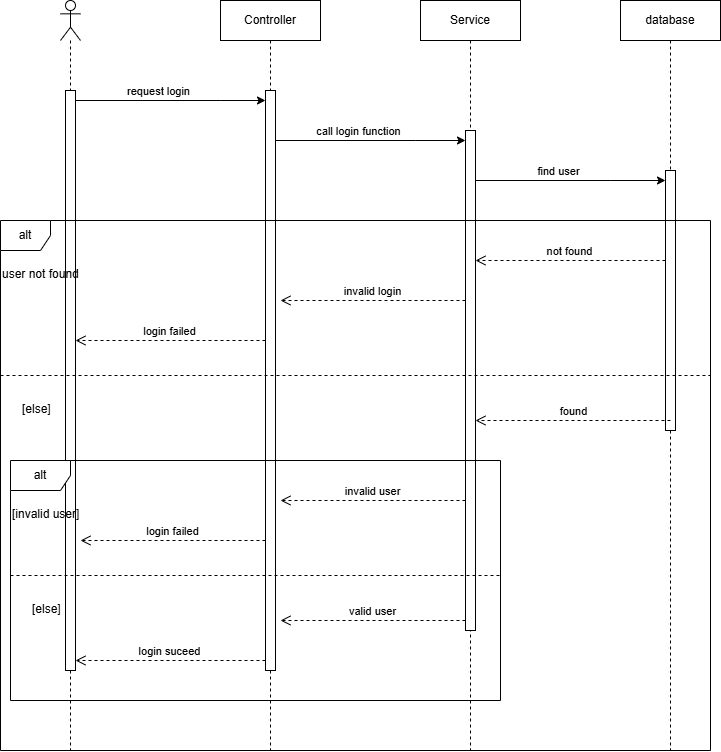

The diagram above was exported from draw.io. Its source (the exported page's mxGraphModel, read from the mxfile embedded in the PNG):
<mxGraphModel dx="3131" dy="-580" grid="1" gridSize="10" guides="1" tooltips="1" connect="1" arrows="1" fold="1" page="1" pageScale="1" pageWidth="827" pageHeight="1169" math="0" shadow="0">
  <root>
    <mxCell id="0" />
    <mxCell id="1" parent="0" />
    <mxCell id="fy3Ug0W5KvJ56Q_2vWd9-1" value="" style="shape=umlLifeline;perimeter=lifelinePerimeter;whiteSpace=wrap;html=1;container=1;dropTarget=0;collapsible=0;recursiveResize=0;outlineConnect=0;portConstraint=eastwest;newEdgeStyle={&quot;curved&quot;:0,&quot;rounded&quot;:0};participant=umlActor;" vertex="1" parent="1">
      <mxGeometry x="-770" y="1180" width="20" height="750" as="geometry" />
    </mxCell>
    <mxCell id="fy3Ug0W5KvJ56Q_2vWd9-2" value="" style="html=1;points=[[0,0,0,0,5],[0,1,0,0,-5],[1,0,0,0,5],[1,1,0,0,-5]];perimeter=orthogonalPerimeter;outlineConnect=0;targetShapes=umlLifeline;portConstraint=eastwest;newEdgeStyle={&quot;curved&quot;:0,&quot;rounded&quot;:0};" vertex="1" parent="fy3Ug0W5KvJ56Q_2vWd9-1">
      <mxGeometry x="5" y="90" width="10" height="580" as="geometry" />
    </mxCell>
    <mxCell id="fy3Ug0W5KvJ56Q_2vWd9-3" value="Controller" style="shape=umlLifeline;perimeter=lifelinePerimeter;whiteSpace=wrap;html=1;container=1;dropTarget=0;collapsible=0;recursiveResize=0;outlineConnect=0;portConstraint=eastwest;newEdgeStyle={&quot;edgeStyle&quot;:&quot;elbowEdgeStyle&quot;,&quot;elbow&quot;:&quot;vertical&quot;,&quot;curved&quot;:0,&quot;rounded&quot;:0};" vertex="1" parent="1">
      <mxGeometry x="-610" y="1180" width="100" height="750" as="geometry" />
    </mxCell>
    <mxCell id="fy3Ug0W5KvJ56Q_2vWd9-4" value="" style="html=1;points=[[0,0,0,0,5],[0,1,0,0,-5],[1,0,0,0,5],[1,1,0,0,-5]];perimeter=orthogonalPerimeter;outlineConnect=0;targetShapes=umlLifeline;portConstraint=eastwest;newEdgeStyle={&quot;curved&quot;:0,&quot;rounded&quot;:0};" vertex="1" parent="fy3Ug0W5KvJ56Q_2vWd9-3">
      <mxGeometry x="45" y="90" width="10" height="580" as="geometry" />
    </mxCell>
    <mxCell id="fy3Ug0W5KvJ56Q_2vWd9-5" value="" style="endArrow=classic;html=1;rounded=0;" edge="1" parent="1" source="fy3Ug0W5KvJ56Q_2vWd9-2" target="fy3Ug0W5KvJ56Q_2vWd9-4">
      <mxGeometry width="50" height="50" relative="1" as="geometry">
        <mxPoint x="-760" y="1280" as="sourcePoint" />
        <mxPoint x="-550.5" y="1280" as="targetPoint" />
        <Array as="points">
          <mxPoint x="-609.67" y="1280" />
        </Array>
      </mxGeometry>
    </mxCell>
    <mxCell id="fy3Ug0W5KvJ56Q_2vWd9-6" value="request login" style="edgeLabel;html=1;align=center;verticalAlign=middle;resizable=0;points=[];" connectable="0" vertex="1" parent="fy3Ug0W5KvJ56Q_2vWd9-5">
      <mxGeometry x="-0.2092" y="2" relative="1" as="geometry">
        <mxPoint x="7" y="-8" as="offset" />
      </mxGeometry>
    </mxCell>
    <mxCell id="fy3Ug0W5KvJ56Q_2vWd9-7" value="Service" style="shape=umlLifeline;perimeter=lifelinePerimeter;whiteSpace=wrap;html=1;container=1;dropTarget=0;collapsible=0;recursiveResize=0;outlineConnect=0;portConstraint=eastwest;newEdgeStyle={&quot;edgeStyle&quot;:&quot;elbowEdgeStyle&quot;,&quot;elbow&quot;:&quot;vertical&quot;,&quot;curved&quot;:0,&quot;rounded&quot;:0};" vertex="1" parent="1">
      <mxGeometry x="-410" y="1180" width="100" height="750" as="geometry" />
    </mxCell>
    <mxCell id="fy3Ug0W5KvJ56Q_2vWd9-8" value="" style="html=1;points=[[0,0,0,0,5],[0,1,0,0,-5],[1,0,0,0,5],[1,1,0,0,-5]];perimeter=orthogonalPerimeter;outlineConnect=0;targetShapes=umlLifeline;portConstraint=eastwest;newEdgeStyle={&quot;curved&quot;:0,&quot;rounded&quot;:0};" vertex="1" parent="fy3Ug0W5KvJ56Q_2vWd9-7">
      <mxGeometry x="45" y="130" width="10" height="500" as="geometry" />
    </mxCell>
    <mxCell id="fy3Ug0W5KvJ56Q_2vWd9-9" value="" style="endArrow=classic;html=1;rounded=0;" edge="1" parent="1" source="fy3Ug0W5KvJ56Q_2vWd9-4" target="fy3Ug0W5KvJ56Q_2vWd9-8">
      <mxGeometry width="50" height="50" relative="1" as="geometry">
        <mxPoint x="-560" y="1320" as="sourcePoint" />
        <mxPoint x="-370" y="1320" as="targetPoint" />
        <Array as="points">
          <mxPoint x="-414.66999999999996" y="1320" />
        </Array>
      </mxGeometry>
    </mxCell>
    <mxCell id="fy3Ug0W5KvJ56Q_2vWd9-10" value="call login function" style="edgeLabel;html=1;align=center;verticalAlign=middle;resizable=0;points=[];" connectable="0" vertex="1" parent="fy3Ug0W5KvJ56Q_2vWd9-9">
      <mxGeometry x="-0.2092" y="2" relative="1" as="geometry">
        <mxPoint x="7" y="-8" as="offset" />
      </mxGeometry>
    </mxCell>
    <mxCell id="fy3Ug0W5KvJ56Q_2vWd9-11" value="database" style="shape=umlLifeline;perimeter=lifelinePerimeter;whiteSpace=wrap;html=1;container=1;dropTarget=0;collapsible=0;recursiveResize=0;outlineConnect=0;portConstraint=eastwest;newEdgeStyle={&quot;edgeStyle&quot;:&quot;elbowEdgeStyle&quot;,&quot;elbow&quot;:&quot;vertical&quot;,&quot;curved&quot;:0,&quot;rounded&quot;:0};" vertex="1" parent="1">
      <mxGeometry x="-210" y="1180" width="100" height="750" as="geometry" />
    </mxCell>
    <mxCell id="fy3Ug0W5KvJ56Q_2vWd9-12" value="" style="html=1;points=[[0,0,0,0,5],[0,1,0,0,-5],[1,0,0,0,5],[1,1,0,0,-5]];perimeter=orthogonalPerimeter;outlineConnect=0;targetShapes=umlLifeline;portConstraint=eastwest;newEdgeStyle={&quot;curved&quot;:0,&quot;rounded&quot;:0};" vertex="1" parent="fy3Ug0W5KvJ56Q_2vWd9-11">
      <mxGeometry x="45" y="170" width="10" height="260" as="geometry" />
    </mxCell>
    <mxCell id="fy3Ug0W5KvJ56Q_2vWd9-13" value="" style="endArrow=classic;html=1;rounded=0;" edge="1" parent="1" source="fy3Ug0W5KvJ56Q_2vWd9-8" target="fy3Ug0W5KvJ56Q_2vWd9-12">
      <mxGeometry width="50" height="50" relative="1" as="geometry">
        <mxPoint x="-360" y="1360" as="sourcePoint" />
        <mxPoint x="-170" y="1360" as="targetPoint" />
        <Array as="points">
          <mxPoint x="-219.66999999999996" y="1360" />
        </Array>
      </mxGeometry>
    </mxCell>
    <mxCell id="fy3Ug0W5KvJ56Q_2vWd9-14" value="find user" style="edgeLabel;html=1;align=center;verticalAlign=middle;resizable=0;points=[];" connectable="0" vertex="1" parent="fy3Ug0W5KvJ56Q_2vWd9-13">
      <mxGeometry x="-0.2092" y="2" relative="1" as="geometry">
        <mxPoint x="7" y="-8" as="offset" />
      </mxGeometry>
    </mxCell>
    <mxCell id="fy3Ug0W5KvJ56Q_2vWd9-15" value="alt" style="shape=umlFrame;whiteSpace=wrap;html=1;pointerEvents=0;recursiveResize=0;container=1;collapsible=0;width=50;height=30;" vertex="1" parent="1">
      <mxGeometry x="-830" y="1400" width="710" height="530" as="geometry" />
    </mxCell>
    <mxCell id="fy3Ug0W5KvJ56Q_2vWd9-16" value="user not found" style="text;html=1;" vertex="1" parent="fy3Ug0W5KvJ56Q_2vWd9-15">
      <mxGeometry width="100" height="20" relative="1" as="geometry">
        <mxPoint y="40" as="offset" />
      </mxGeometry>
    </mxCell>
    <mxCell id="fy3Ug0W5KvJ56Q_2vWd9-17" value="[else]" style="line;strokeWidth=1;dashed=1;labelPosition=center;verticalLabelPosition=bottom;align=left;verticalAlign=top;spacingLeft=20;spacingTop=15;html=1;whiteSpace=wrap;" vertex="1" parent="fy3Ug0W5KvJ56Q_2vWd9-15">
      <mxGeometry y="150" width="710" height="10" as="geometry" />
    </mxCell>
    <mxCell id="fy3Ug0W5KvJ56Q_2vWd9-18" value="invalid login" style="html=1;verticalAlign=bottom;endArrow=open;dashed=1;endSize=8;edgeStyle=elbowEdgeStyle;elbow=vertical;curved=0;rounded=0;" edge="1" parent="fy3Ug0W5KvJ56Q_2vWd9-15" source="fy3Ug0W5KvJ56Q_2vWd9-8">
      <mxGeometry relative="1" as="geometry">
        <mxPoint x="280" y="80" as="targetPoint" />
        <Array as="points">
          <mxPoint x="288.25" y="80" />
        </Array>
        <mxPoint x="422.25" y="80" as="sourcePoint" />
      </mxGeometry>
    </mxCell>
    <mxCell id="fy3Ug0W5KvJ56Q_2vWd9-19" value="found" style="html=1;verticalAlign=bottom;endArrow=open;dashed=1;endSize=8;edgeStyle=elbowEdgeStyle;elbow=vertical;curved=0;rounded=0;" edge="1" parent="fy3Ug0W5KvJ56Q_2vWd9-15" target="fy3Ug0W5KvJ56Q_2vWd9-8">
      <mxGeometry relative="1" as="geometry">
        <mxPoint x="480" y="200" as="targetPoint" />
        <Array as="points">
          <mxPoint x="550.5" y="200" />
        </Array>
        <mxPoint x="670" y="200" as="sourcePoint" />
      </mxGeometry>
    </mxCell>
    <mxCell id="fy3Ug0W5KvJ56Q_2vWd9-20" value="alt" style="shape=umlFrame;whiteSpace=wrap;html=1;pointerEvents=0;recursiveResize=0;container=1;collapsible=0;width=60;height=30;" vertex="1" parent="fy3Ug0W5KvJ56Q_2vWd9-15">
      <mxGeometry x="10" y="240" width="490" height="240" as="geometry" />
    </mxCell>
    <mxCell id="fy3Ug0W5KvJ56Q_2vWd9-21" value="[invalid user]" style="text;html=1;" vertex="1" parent="fy3Ug0W5KvJ56Q_2vWd9-20">
      <mxGeometry width="100" height="20" relative="1" as="geometry">
        <mxPoint y="40" as="offset" />
      </mxGeometry>
    </mxCell>
    <mxCell id="fy3Ug0W5KvJ56Q_2vWd9-22" value="[else]" style="line;strokeWidth=1;dashed=1;labelPosition=center;verticalLabelPosition=bottom;align=left;verticalAlign=top;spacingLeft=20;spacingTop=15;html=1;whiteSpace=wrap;" vertex="1" parent="fy3Ug0W5KvJ56Q_2vWd9-20">
      <mxGeometry y="110" width="490" height="10" as="geometry" />
    </mxCell>
    <mxCell id="fy3Ug0W5KvJ56Q_2vWd9-23" value="invalid user" style="html=1;verticalAlign=bottom;endArrow=open;dashed=1;endSize=8;edgeStyle=elbowEdgeStyle;elbow=vertical;curved=0;rounded=0;" edge="1" parent="fy3Ug0W5KvJ56Q_2vWd9-20">
      <mxGeometry relative="1" as="geometry">
        <mxPoint x="270" y="40" as="targetPoint" />
        <Array as="points">
          <mxPoint x="335.5" y="40" />
        </Array>
        <mxPoint x="455" y="40" as="sourcePoint" />
      </mxGeometry>
    </mxCell>
    <mxCell id="fy3Ug0W5KvJ56Q_2vWd9-24" value="login failed" style="html=1;verticalAlign=bottom;endArrow=open;dashed=1;endSize=8;edgeStyle=elbowEdgeStyle;elbow=vertical;curved=0;rounded=0;" edge="1" parent="fy3Ug0W5KvJ56Q_2vWd9-20">
      <mxGeometry relative="1" as="geometry">
        <mxPoint x="70" y="80" as="targetPoint" />
        <Array as="points">
          <mxPoint x="135.5" y="80" />
        </Array>
        <mxPoint x="255" y="80" as="sourcePoint" />
      </mxGeometry>
    </mxCell>
    <mxCell id="fy3Ug0W5KvJ56Q_2vWd9-25" value="valid user" style="html=1;verticalAlign=bottom;endArrow=open;dashed=1;endSize=8;edgeStyle=elbowEdgeStyle;elbow=vertical;curved=0;rounded=0;" edge="1" parent="fy3Ug0W5KvJ56Q_2vWd9-20">
      <mxGeometry relative="1" as="geometry">
        <mxPoint x="270" y="160" as="targetPoint" />
        <Array as="points">
          <mxPoint x="335.5" y="160" />
        </Array>
        <mxPoint x="455" y="160" as="sourcePoint" />
      </mxGeometry>
    </mxCell>
    <mxCell id="fy3Ug0W5KvJ56Q_2vWd9-26" value="login suceed" style="html=1;verticalAlign=bottom;endArrow=open;dashed=1;endSize=8;edgeStyle=elbowEdgeStyle;elbow=vertical;curved=0;rounded=0;" edge="1" parent="fy3Ug0W5KvJ56Q_2vWd9-20" target="fy3Ug0W5KvJ56Q_2vWd9-2">
      <mxGeometry relative="1" as="geometry">
        <mxPoint x="70" y="200" as="targetPoint" />
        <Array as="points">
          <mxPoint x="135.5" y="200" />
        </Array>
        <mxPoint x="255" y="200" as="sourcePoint" />
      </mxGeometry>
    </mxCell>
    <mxCell id="fy3Ug0W5KvJ56Q_2vWd9-27" value="not found" style="html=1;verticalAlign=bottom;endArrow=open;dashed=1;endSize=8;edgeStyle=elbowEdgeStyle;elbow=vertical;curved=0;rounded=0;" edge="1" parent="1" source="fy3Ug0W5KvJ56Q_2vWd9-12" target="fy3Ug0W5KvJ56Q_2vWd9-8">
      <mxGeometry relative="1" as="geometry">
        <mxPoint x="-350" y="1440" as="targetPoint" />
        <Array as="points">
          <mxPoint x="-289.5" y="1440" />
        </Array>
        <mxPoint x="-155.5" y="1440" as="sourcePoint" />
      </mxGeometry>
    </mxCell>
    <mxCell id="fy3Ug0W5KvJ56Q_2vWd9-28" value="login failed" style="html=1;verticalAlign=bottom;endArrow=open;dashed=1;endSize=8;edgeStyle=elbowEdgeStyle;elbow=vertical;curved=0;rounded=0;" edge="1" parent="1" source="fy3Ug0W5KvJ56Q_2vWd9-4" target="fy3Ug0W5KvJ56Q_2vWd9-2">
      <mxGeometry relative="1" as="geometry">
        <mxPoint x="-790" y="1520" as="targetPoint" />
        <Array as="points">
          <mxPoint x="-739.5" y="1520" />
        </Array>
        <mxPoint x="-605.5" y="1520" as="sourcePoint" />
      </mxGeometry>
    </mxCell>
  </root>
</mxGraphModel>